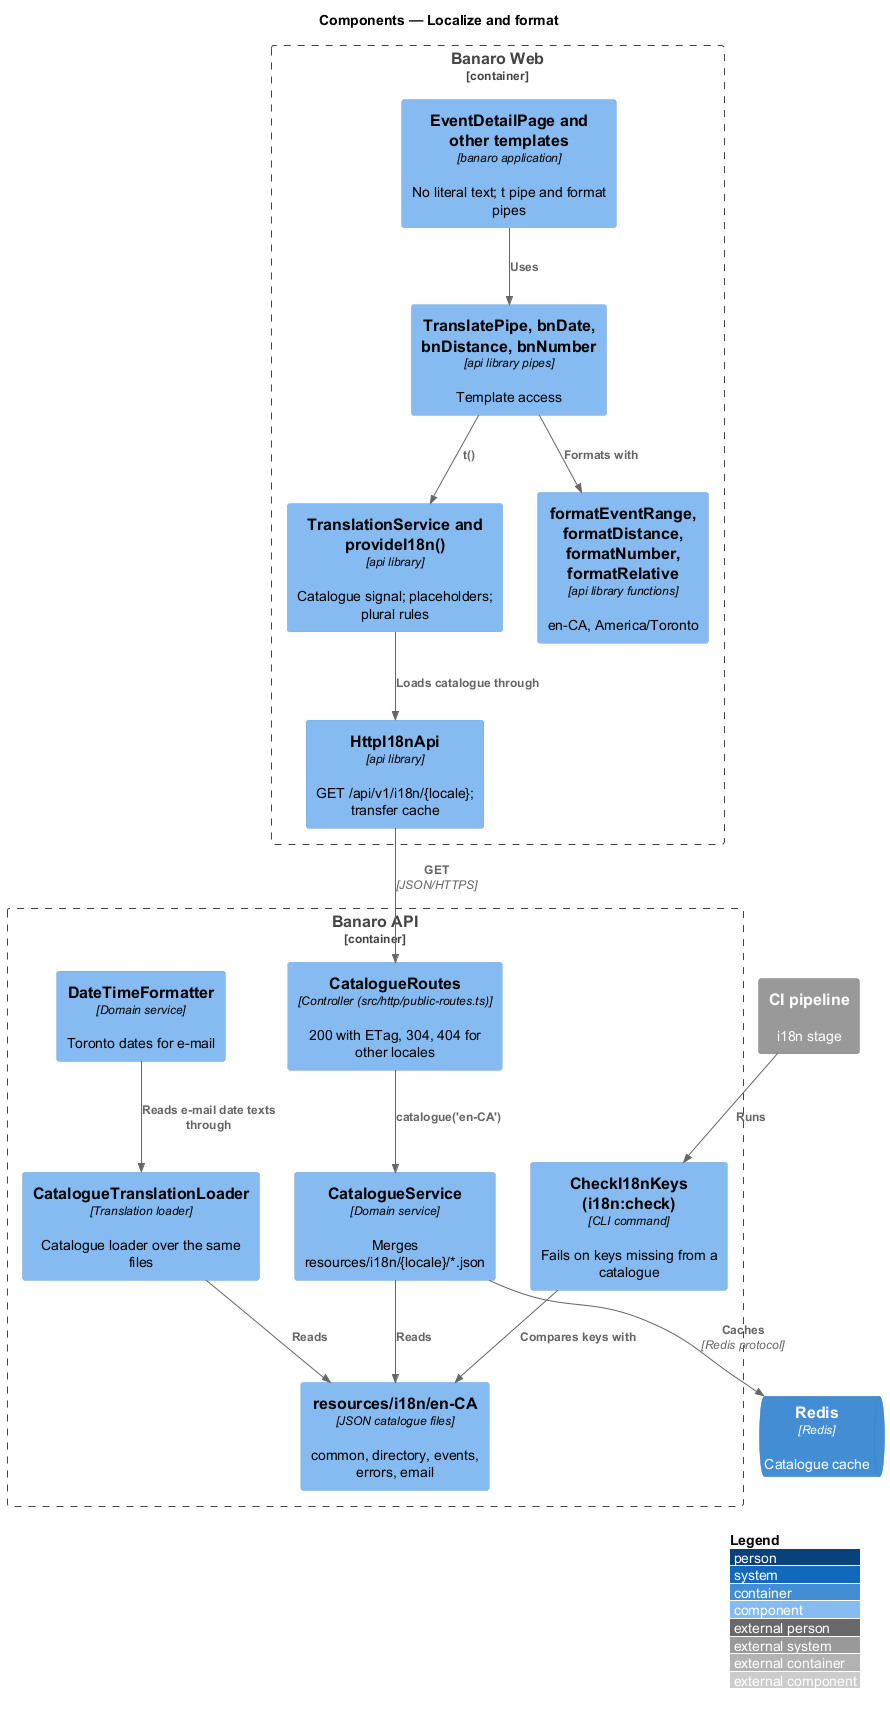

The diagram above was rendered by PlantUML. Its source (embedded in the PNG):
@startuml
!include <C4/C4_Component>
LAYOUT_WITH_LEGEND()
title Components — Localize and format

ContainerQueue(redis, "Redis", "Redis", "Catalogue cache")
System_Ext(ci, "CI pipeline", "i18n stage")

Container_Boundary(web, "Banaro Web") {
  Component(page, "EventDetailPage and other templates", "banaro application", "No literal text; t pipe and format pipes")
  Component(pipes, "TranslatePipe, bnDate, bnDistance, bnNumber", "api library pipes", "Template access")
  Component(translation, "TranslationService and provideI18n()", "api library", "Catalogue signal; placeholders; plural rules")
  Component(formatters, "formatEventRange, formatDistance, formatNumber, formatRelative", "api library functions", "en-CA, America/Toronto")
  Component(client, "HttpI18nApi", "api library", "GET /api/v1/i18n/{locale}; transfer cache")
}

Container_Boundary(api, "Banaro API") {
  Component(ctrl, "CatalogueRoutes", "Controller (src/http/public-routes.ts)", "200 with ETag, 304, 404 for other locales")
  Component(service, "CatalogueService", "Domain service", "Merges resources/i18n/{locale}/*.json")
  Component(loader, "CatalogueTranslationLoader", "Translation loader", "Catalogue loader over the same files")
  Component(phpdate, "DateTimeFormatter", "Domain service", "Toronto dates for e-mail")
  Component(files, "resources/i18n/en-CA", "JSON catalogue files", "common, directory, events, errors, email")
  Component(check, "CheckI18nKeys (i18n:check)", "CLI command", "Fails on keys missing from a catalogue")
}

Rel(page, pipes, "Uses")
Rel(pipes, translation, "t()")
Rel(pipes, formatters, "Formats with")
Rel(translation, client, "Loads catalogue through")
Rel(client, ctrl, "GET", "JSON/HTTPS")
Rel(ctrl, service, "catalogue('en-CA')")
Rel(service, files, "Reads")
Rel(service, redis, "Caches", "Redis protocol")
Rel(loader, files, "Reads")
Rel(check, files, "Compares keys with")
Rel(phpdate, loader, "Reads e-mail date texts through")
Rel(ci, check, "Runs")
@enduml